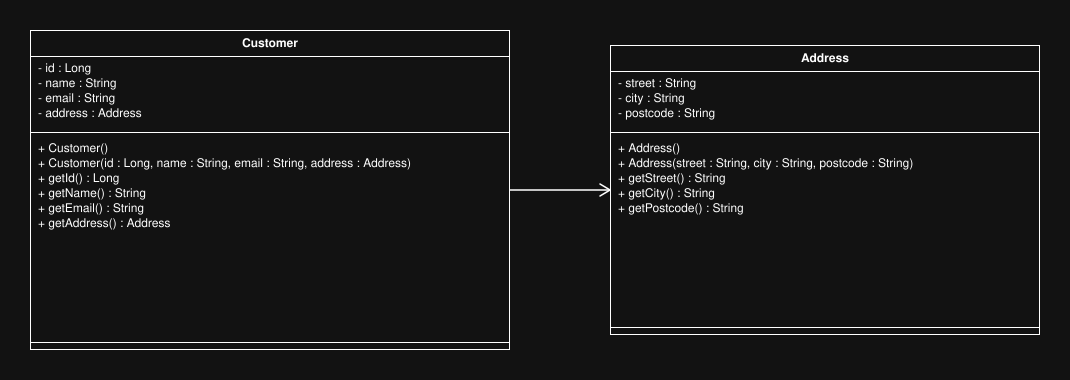

The diagram above was exported from draw.io. Its source (the exported page's mxGraphModel, read from the mxfile embedded in the PNG):
<mxGraphModel dx="1414" dy="798" grid="1" gridSize="10" guides="1" tooltips="1" connect="1" arrows="1" fold="1" page="1" pageScale="1" pageWidth="1100" pageHeight="850" math="0" shadow="0">
  <root>
    <mxCell id="0" />
    <mxCell id="1" parent="0" />
    <mxCell id="customer-class" parent="1" style="swimlane;fontStyle=1;align=center;verticalAlign=top;childLayout=stackLayout;horizontal=1;startSize=26;horizontalStack=0;resizeParent=1;resizeParentMax=0;resizeLast=0;collapsible=1;marginBottom=0;whiteSpace=wrap;html=1;" value="Customer" vertex="1">
      <mxGeometry x="40" y="40" width="480" height="320" as="geometry" />
    </mxCell>
    <mxCell id="customer-attrs" parent="customer-class" style="text;strokeColor=none;fillColor=none;align=left;verticalAlign=top;spacingLeft=4;spacingRight=4;overflow=hidden;rotatable=0;points=[[0,0.5],[1,0.5]];portConstraint=eastwest;whiteSpace=wrap;html=1;" value="&lt;div&gt;- id : Long&lt;/div&gt;&lt;div&gt;- name : String&lt;/div&gt;&lt;div&gt;- email : String&lt;/div&gt;&lt;div&gt;- address : Address&lt;/div&gt;" vertex="1">
      <mxGeometry y="26" width="480" height="84" as="geometry" />
    </mxCell>
    <mxCell id="customer-sep1" parent="customer-class" style="line;strokeWidth=1;fillColor=none;align=left;verticalAlign=middle;spacingTop=-1;spacingLeft=3;spacingRight=3;rotatable=0;labelPosition=right;points=[];portConstraint=eastwest;strokeColor=inherit;" value="" vertex="1">
      <mxGeometry y="110" width="480" height="8" as="geometry" />
    </mxCell>
    <mxCell id="customer-methods" parent="customer-class" style="text;strokeColor=none;fillColor=none;align=left;verticalAlign=top;spacingLeft=4;spacingRight=4;overflow=hidden;rotatable=0;points=[[0,0.5],[1,0.5]];portConstraint=eastwest;whiteSpace=wrap;html=1;" value="&lt;div&gt;+ Customer()&lt;/div&gt;&lt;div&gt;+ Customer(id : Long, name : String, email : String, address : Address)&lt;/div&gt;&lt;div&gt;+ getId() : Long&lt;/div&gt;&lt;div&gt;+ getName() : String&lt;/div&gt;&lt;div&gt;+ getEmail() : String&lt;/div&gt;&lt;div&gt;+ getAddress() : Address&lt;/div&gt;" vertex="1">
      <mxGeometry y="118" width="480" height="194" as="geometry" />
    </mxCell>
    <mxCell id="customer-sep2" parent="customer-class" style="line;strokeWidth=1;fillColor=none;align=left;verticalAlign=middle;spacingTop=-1;spacingLeft=3;spacingRight=3;rotatable=0;labelPosition=right;points=[];portConstraint=eastwest;strokeColor=inherit;" value="" vertex="1">
      <mxGeometry y="312" width="480" height="8" as="geometry" />
    </mxCell>
    <mxCell id="address-class" parent="1" style="swimlane;fontStyle=1;align=center;verticalAlign=top;childLayout=stackLayout;horizontal=1;startSize=26;horizontalStack=0;resizeParent=1;resizeParentMax=0;resizeLast=0;collapsible=1;marginBottom=0;whiteSpace=wrap;html=1;" value="Address" vertex="1">
      <mxGeometry x="610" y="55" width="430" height="290" as="geometry" />
    </mxCell>
    <mxCell id="address-attrs" parent="address-class" style="text;strokeColor=none;fillColor=none;align=left;verticalAlign=top;spacingLeft=4;spacingRight=4;overflow=hidden;rotatable=0;points=[[0,0.5],[1,0.5]];portConstraint=eastwest;whiteSpace=wrap;html=1;" value="&lt;div&gt;- street : String&lt;/div&gt;&lt;div&gt;- city : String&lt;/div&gt;&lt;div&gt;- postcode : String&lt;/div&gt;" vertex="1">
      <mxGeometry y="26" width="430" height="70" as="geometry" />
    </mxCell>
    <mxCell id="address-sep1" parent="address-class" style="line;strokeWidth=1;fillColor=none;align=left;verticalAlign=middle;spacingTop=-1;spacingLeft=3;spacingRight=3;rotatable=0;labelPosition=right;points=[];portConstraint=eastwest;strokeColor=inherit;" value="" vertex="1">
      <mxGeometry y="96" width="430" height="8" as="geometry" />
    </mxCell>
    <mxCell id="address-methods" parent="address-class" style="text;strokeColor=none;fillColor=none;align=left;verticalAlign=top;spacingLeft=4;spacingRight=4;overflow=hidden;rotatable=0;points=[[0,0.5],[1,0.5]];portConstraint=eastwest;whiteSpace=wrap;html=1;" value="&lt;div&gt;+ Address()&lt;/div&gt;&lt;div&gt;+ Address(street : String, city : String, postcode : String)&lt;/div&gt;&lt;div&gt;+ getStreet() : String&lt;/div&gt;&lt;div&gt;+ getCity() : String&lt;/div&gt;&lt;div&gt;+ getPostcode() : String&lt;/div&gt;" vertex="1">
      <mxGeometry y="104" width="430" height="178" as="geometry" />
    </mxCell>
    <mxCell id="address-sep2" parent="address-class" style="line;strokeWidth=1;fillColor=none;align=left;verticalAlign=middle;spacingTop=-1;spacingLeft=3;spacingRight=3;rotatable=0;labelPosition=right;points=[];portConstraint=eastwest;strokeColor=inherit;" value="" vertex="1">
      <mxGeometry y="282" width="430" height="8" as="geometry" />
    </mxCell>
    <mxCell id="assoc-edge" parent="1" style="endArrow=open;html=1;endFill=0;strokeColor=inherit;strokeWidth=1.5;edgeStyle=orthogonalEdgeStyle;entryX=0;entryY=0.5;entryDx=0;entryDy=0;exitX=1;exitY=0.5;exitDx=0;exitDy=0;" edge="1" source="customer-class" target="address-class">
      <mxGeometry relative="1" as="geometry">
        <mxPoint x="520" y="200" as="sourcePoint" />
        <mxPoint x="610" y="200" as="targetPoint" />
      </mxGeometry>
    </mxCell>
  </root>
</mxGraphModel>